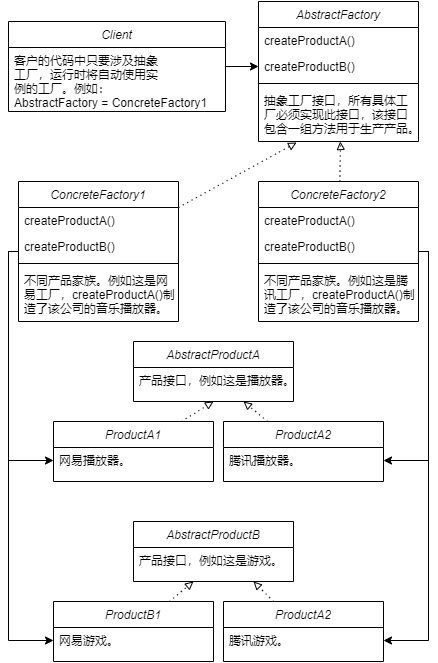

The diagram above was exported from draw.io. Its source (the exported page's mxGraphModel, read from the mxfile embedded in the PNG):
<mxGraphModel dx="1086" dy="846" grid="1" gridSize="10" guides="1" tooltips="1" connect="1" arrows="1" fold="1" page="1" pageScale="1" pageWidth="827" pageHeight="1169" math="0" shadow="0">
  <root>
    <mxCell id="WIyWlLk6GJQsqaUBKTNV-0" />
    <mxCell id="WIyWlLk6GJQsqaUBKTNV-1" parent="WIyWlLk6GJQsqaUBKTNV-0" />
    <mxCell id="zkfFHV4jXpPFQw0GAbJ--0" value="AbstractProductA" style="swimlane;fontStyle=2;align=center;verticalAlign=top;childLayout=stackLayout;horizontal=1;startSize=26;horizontalStack=0;resizeParent=1;resizeLast=0;collapsible=1;marginBottom=0;rounded=0;shadow=0;strokeWidth=1;" parent="WIyWlLk6GJQsqaUBKTNV-1" vertex="1">
      <mxGeometry x="175" y="430" width="160" height="60" as="geometry">
        <mxRectangle x="230" y="140" width="160" height="26" as="alternateBounds" />
      </mxGeometry>
    </mxCell>
    <mxCell id="zkfFHV4jXpPFQw0GAbJ--1" value="产品接口，例如这是播放器。" style="text;align=left;verticalAlign=top;spacingLeft=4;spacingRight=4;overflow=hidden;rotatable=0;points=[[0,0.5],[1,0.5]];portConstraint=eastwest;" parent="zkfFHV4jXpPFQw0GAbJ--0" vertex="1">
      <mxGeometry y="26" width="160" height="26" as="geometry" />
    </mxCell>
    <mxCell id="pffhUCFu0bgQ2jJzGxT7-0" value="AbstractFactory" style="swimlane;fontStyle=2;align=center;verticalAlign=top;childLayout=stackLayout;horizontal=1;startSize=26;horizontalStack=0;resizeParent=1;resizeLast=0;collapsible=1;marginBottom=0;rounded=0;shadow=0;strokeWidth=1;" parent="WIyWlLk6GJQsqaUBKTNV-1" vertex="1">
      <mxGeometry x="300" y="90" width="160" height="140" as="geometry">
        <mxRectangle x="230" y="140" width="160" height="26" as="alternateBounds" />
      </mxGeometry>
    </mxCell>
    <mxCell id="pffhUCFu0bgQ2jJzGxT7-1" value="createProductA()" style="text;align=left;verticalAlign=top;spacingLeft=4;spacingRight=4;overflow=hidden;rotatable=0;points=[[0,0.5],[1,0.5]];portConstraint=eastwest;" parent="pffhUCFu0bgQ2jJzGxT7-0" vertex="1">
      <mxGeometry y="26" width="160" height="26" as="geometry" />
    </mxCell>
    <mxCell id="pffhUCFu0bgQ2jJzGxT7-2" value="createProductB()" style="text;align=left;verticalAlign=top;spacingLeft=4;spacingRight=4;overflow=hidden;rotatable=0;points=[[0,0.5],[1,0.5]];portConstraint=eastwest;rounded=0;shadow=0;html=0;" parent="pffhUCFu0bgQ2jJzGxT7-0" vertex="1">
      <mxGeometry y="52" width="160" height="26" as="geometry" />
    </mxCell>
    <mxCell id="pffhUCFu0bgQ2jJzGxT7-4" value="" style="line;html=1;strokeWidth=1;align=left;verticalAlign=middle;spacingTop=-1;spacingLeft=3;spacingRight=3;rotatable=0;labelPosition=right;points=[];portConstraint=eastwest;" parent="pffhUCFu0bgQ2jJzGxT7-0" vertex="1">
      <mxGeometry y="78" width="160" height="8" as="geometry" />
    </mxCell>
    <mxCell id="pffhUCFu0bgQ2jJzGxT7-5" value="抽象工厂接口，所有具体工&#10;厂必须实现此接口，该接口&#10;包含一组方法用于生产产品。" style="text;align=left;verticalAlign=top;spacingLeft=4;spacingRight=4;overflow=hidden;rotatable=0;points=[[0,0.5],[1,0.5]];portConstraint=eastwest;" parent="pffhUCFu0bgQ2jJzGxT7-0" vertex="1">
      <mxGeometry y="86" width="160" height="54" as="geometry" />
    </mxCell>
    <mxCell id="pffhUCFu0bgQ2jJzGxT7-57" style="edgeStyle=orthogonalEdgeStyle;rounded=0;comic=0;orthogonalLoop=1;jettySize=auto;html=1;entryX=0;entryY=0.5;entryDx=0;entryDy=0;endArrow=classic;endFill=1;" parent="WIyWlLk6GJQsqaUBKTNV-1" source="pffhUCFu0bgQ2jJzGxT7-19" target="pffhUCFu0bgQ2jJzGxT7-32" edge="1">
      <mxGeometry relative="1" as="geometry">
        <Array as="points">
          <mxPoint x="50" y="340" />
          <mxPoint x="50" y="549" />
        </Array>
      </mxGeometry>
    </mxCell>
    <mxCell id="pffhUCFu0bgQ2jJzGxT7-58" style="edgeStyle=orthogonalEdgeStyle;rounded=0;comic=0;orthogonalLoop=1;jettySize=auto;html=1;entryX=0;entryY=0.5;entryDx=0;entryDy=0;endArrow=classic;endFill=1;" parent="WIyWlLk6GJQsqaUBKTNV-1" source="pffhUCFu0bgQ2jJzGxT7-19" target="pffhUCFu0bgQ2jJzGxT7-36" edge="1">
      <mxGeometry relative="1" as="geometry">
        <Array as="points">
          <mxPoint x="50" y="340" />
          <mxPoint x="50" y="729" />
        </Array>
      </mxGeometry>
    </mxCell>
    <mxCell id="pffhUCFu0bgQ2jJzGxT7-66" style="edgeStyle=none;rounded=0;comic=0;orthogonalLoop=1;jettySize=auto;html=1;entryX=0.238;entryY=1.019;entryDx=0;entryDy=0;entryPerimeter=0;endArrow=block;endFill=0;dashed=1;dashPattern=1 4;" parent="WIyWlLk6GJQsqaUBKTNV-1" source="pffhUCFu0bgQ2jJzGxT7-19" target="pffhUCFu0bgQ2jJzGxT7-5" edge="1">
      <mxGeometry relative="1" as="geometry" />
    </mxCell>
    <mxCell id="pffhUCFu0bgQ2jJzGxT7-19" value="ConcreteFactory1" style="swimlane;fontStyle=2;align=center;verticalAlign=top;childLayout=stackLayout;horizontal=1;startSize=26;horizontalStack=0;resizeParent=1;resizeLast=0;collapsible=1;marginBottom=0;rounded=0;shadow=0;strokeWidth=1;" parent="WIyWlLk6GJQsqaUBKTNV-1" vertex="1">
      <mxGeometry x="60" y="270" width="160" height="140" as="geometry">
        <mxRectangle x="230" y="140" width="160" height="26" as="alternateBounds" />
      </mxGeometry>
    </mxCell>
    <mxCell id="pffhUCFu0bgQ2jJzGxT7-20" value="createProductA()" style="text;align=left;verticalAlign=top;spacingLeft=4;spacingRight=4;overflow=hidden;rotatable=0;points=[[0,0.5],[1,0.5]];portConstraint=eastwest;" parent="pffhUCFu0bgQ2jJzGxT7-19" vertex="1">
      <mxGeometry y="26" width="160" height="26" as="geometry" />
    </mxCell>
    <mxCell id="pffhUCFu0bgQ2jJzGxT7-21" value="createProductB()" style="text;align=left;verticalAlign=top;spacingLeft=4;spacingRight=4;overflow=hidden;rotatable=0;points=[[0,0.5],[1,0.5]];portConstraint=eastwest;rounded=0;shadow=0;html=0;" parent="pffhUCFu0bgQ2jJzGxT7-19" vertex="1">
      <mxGeometry y="52" width="160" height="26" as="geometry" />
    </mxCell>
    <mxCell id="pffhUCFu0bgQ2jJzGxT7-22" value="" style="line;html=1;strokeWidth=1;align=left;verticalAlign=middle;spacingTop=-1;spacingLeft=3;spacingRight=3;rotatable=0;labelPosition=right;points=[];portConstraint=eastwest;" parent="pffhUCFu0bgQ2jJzGxT7-19" vertex="1">
      <mxGeometry y="78" width="160" height="8" as="geometry" />
    </mxCell>
    <mxCell id="pffhUCFu0bgQ2jJzGxT7-23" value="不同产品家族。例如这是网&#10;易工厂，createProductA()制&#10;造了该公司的音乐播放器。" style="text;align=left;verticalAlign=top;spacingLeft=4;spacingRight=4;overflow=hidden;rotatable=0;points=[[0,0.5],[1,0.5]];portConstraint=eastwest;" parent="pffhUCFu0bgQ2jJzGxT7-19" vertex="1">
      <mxGeometry y="86" width="160" height="54" as="geometry" />
    </mxCell>
    <mxCell id="pffhUCFu0bgQ2jJzGxT7-59" style="edgeStyle=orthogonalEdgeStyle;rounded=0;comic=0;orthogonalLoop=1;jettySize=auto;html=1;entryX=1;entryY=0.5;entryDx=0;entryDy=0;endArrow=classic;endFill=1;" parent="WIyWlLk6GJQsqaUBKTNV-1" source="pffhUCFu0bgQ2jJzGxT7-24" target="pffhUCFu0bgQ2jJzGxT7-34" edge="1">
      <mxGeometry relative="1" as="geometry">
        <Array as="points">
          <mxPoint x="470" y="340" />
          <mxPoint x="470" y="549" />
        </Array>
      </mxGeometry>
    </mxCell>
    <mxCell id="pffhUCFu0bgQ2jJzGxT7-60" style="edgeStyle=orthogonalEdgeStyle;rounded=0;comic=0;orthogonalLoop=1;jettySize=auto;html=1;entryX=1;entryY=0.5;entryDx=0;entryDy=0;endArrow=classic;endFill=1;" parent="WIyWlLk6GJQsqaUBKTNV-1" source="pffhUCFu0bgQ2jJzGxT7-24" target="pffhUCFu0bgQ2jJzGxT7-38" edge="1">
      <mxGeometry relative="1" as="geometry">
        <Array as="points">
          <mxPoint x="470" y="340" />
          <mxPoint x="470" y="729" />
        </Array>
      </mxGeometry>
    </mxCell>
    <mxCell id="pffhUCFu0bgQ2jJzGxT7-65" style="edgeStyle=none;rounded=0;comic=0;orthogonalLoop=1;jettySize=auto;html=1;endArrow=block;endFill=0;dashed=1;dashPattern=1 4;" parent="WIyWlLk6GJQsqaUBKTNV-1" source="pffhUCFu0bgQ2jJzGxT7-24" target="pffhUCFu0bgQ2jJzGxT7-5" edge="1">
      <mxGeometry relative="1" as="geometry">
        <mxPoint x="382" y="234" as="targetPoint" />
        <Array as="points">
          <mxPoint x="382" y="234" />
        </Array>
      </mxGeometry>
    </mxCell>
    <mxCell id="pffhUCFu0bgQ2jJzGxT7-24" value="ConcreteFactory2" style="swimlane;fontStyle=2;align=center;verticalAlign=top;childLayout=stackLayout;horizontal=1;startSize=26;horizontalStack=0;resizeParent=1;resizeLast=0;collapsible=1;marginBottom=0;rounded=0;shadow=0;strokeWidth=1;" parent="WIyWlLk6GJQsqaUBKTNV-1" vertex="1">
      <mxGeometry x="300" y="270" width="160" height="140" as="geometry">
        <mxRectangle x="230" y="140" width="160" height="26" as="alternateBounds" />
      </mxGeometry>
    </mxCell>
    <mxCell id="pffhUCFu0bgQ2jJzGxT7-25" value="createProductA()" style="text;align=left;verticalAlign=top;spacingLeft=4;spacingRight=4;overflow=hidden;rotatable=0;points=[[0,0.5],[1,0.5]];portConstraint=eastwest;" parent="pffhUCFu0bgQ2jJzGxT7-24" vertex="1">
      <mxGeometry y="26" width="160" height="26" as="geometry" />
    </mxCell>
    <mxCell id="pffhUCFu0bgQ2jJzGxT7-26" value="createProductB()" style="text;align=left;verticalAlign=top;spacingLeft=4;spacingRight=4;overflow=hidden;rotatable=0;points=[[0,0.5],[1,0.5]];portConstraint=eastwest;rounded=0;shadow=0;html=0;" parent="pffhUCFu0bgQ2jJzGxT7-24" vertex="1">
      <mxGeometry y="52" width="160" height="26" as="geometry" />
    </mxCell>
    <mxCell id="pffhUCFu0bgQ2jJzGxT7-27" value="" style="line;html=1;strokeWidth=1;align=left;verticalAlign=middle;spacingTop=-1;spacingLeft=3;spacingRight=3;rotatable=0;labelPosition=right;points=[];portConstraint=eastwest;" parent="pffhUCFu0bgQ2jJzGxT7-24" vertex="1">
      <mxGeometry y="78" width="160" height="8" as="geometry" />
    </mxCell>
    <mxCell id="pffhUCFu0bgQ2jJzGxT7-28" value="不同产品家族。例如这是腾&#10;讯工厂，createProductA()制&#10;造了该公司的音乐播放器。" style="text;align=left;verticalAlign=top;spacingLeft=4;spacingRight=4;overflow=hidden;rotatable=0;points=[[0,0.5],[1,0.5]];portConstraint=eastwest;" parent="pffhUCFu0bgQ2jJzGxT7-24" vertex="1">
      <mxGeometry y="86" width="160" height="54" as="geometry" />
    </mxCell>
    <mxCell id="pffhUCFu0bgQ2jJzGxT7-29" value="AbstractProductB" style="swimlane;fontStyle=2;align=center;verticalAlign=top;childLayout=stackLayout;horizontal=1;startSize=26;horizontalStack=0;resizeParent=1;resizeLast=0;collapsible=1;marginBottom=0;rounded=0;shadow=0;strokeWidth=1;" parent="WIyWlLk6GJQsqaUBKTNV-1" vertex="1">
      <mxGeometry x="175" y="610" width="160" height="60" as="geometry">
        <mxRectangle x="230" y="140" width="160" height="26" as="alternateBounds" />
      </mxGeometry>
    </mxCell>
    <mxCell id="pffhUCFu0bgQ2jJzGxT7-30" value="产品接口，例如这是游戏。" style="text;align=left;verticalAlign=top;spacingLeft=4;spacingRight=4;overflow=hidden;rotatable=0;points=[[0,0.5],[1,0.5]];portConstraint=eastwest;" parent="pffhUCFu0bgQ2jJzGxT7-29" vertex="1">
      <mxGeometry y="26" width="160" height="26" as="geometry" />
    </mxCell>
    <mxCell id="pffhUCFu0bgQ2jJzGxT7-46" style="edgeStyle=none;rounded=0;orthogonalLoop=1;jettySize=auto;html=1;entryX=0.5;entryY=1;entryDx=0;entryDy=0;endArrow=block;endFill=0;dashed=1;dashPattern=1 4;" parent="WIyWlLk6GJQsqaUBKTNV-1" source="pffhUCFu0bgQ2jJzGxT7-31" target="zkfFHV4jXpPFQw0GAbJ--0" edge="1">
      <mxGeometry relative="1" as="geometry" />
    </mxCell>
    <mxCell id="pffhUCFu0bgQ2jJzGxT7-31" value="ProductA1" style="swimlane;fontStyle=2;align=center;verticalAlign=top;childLayout=stackLayout;horizontal=1;startSize=26;horizontalStack=0;resizeParent=1;resizeLast=0;collapsible=1;marginBottom=0;rounded=0;shadow=0;strokeWidth=1;" parent="WIyWlLk6GJQsqaUBKTNV-1" vertex="1">
      <mxGeometry x="95" y="510" width="160" height="60" as="geometry">
        <mxRectangle x="230" y="140" width="160" height="26" as="alternateBounds" />
      </mxGeometry>
    </mxCell>
    <mxCell id="pffhUCFu0bgQ2jJzGxT7-32" value="网易播放器。" style="text;align=left;verticalAlign=top;spacingLeft=4;spacingRight=4;overflow=hidden;rotatable=0;points=[[0,0.5],[1,0.5]];portConstraint=eastwest;" parent="pffhUCFu0bgQ2jJzGxT7-31" vertex="1">
      <mxGeometry y="26" width="160" height="26" as="geometry" />
    </mxCell>
    <mxCell id="pffhUCFu0bgQ2jJzGxT7-47" style="edgeStyle=none;rounded=0;orthogonalLoop=1;jettySize=auto;html=1;endArrow=block;endFill=0;dashed=1;dashPattern=1 4;" parent="WIyWlLk6GJQsqaUBKTNV-1" source="pffhUCFu0bgQ2jJzGxT7-33" edge="1">
      <mxGeometry relative="1" as="geometry">
        <mxPoint x="285" y="490" as="targetPoint" />
      </mxGeometry>
    </mxCell>
    <mxCell id="pffhUCFu0bgQ2jJzGxT7-33" value="ProductA2" style="swimlane;fontStyle=2;align=center;verticalAlign=top;childLayout=stackLayout;horizontal=1;startSize=26;horizontalStack=0;resizeParent=1;resizeLast=0;collapsible=1;marginBottom=0;rounded=0;shadow=0;strokeWidth=1;" parent="WIyWlLk6GJQsqaUBKTNV-1" vertex="1">
      <mxGeometry x="265" y="510" width="160" height="60" as="geometry">
        <mxRectangle x="230" y="140" width="160" height="26" as="alternateBounds" />
      </mxGeometry>
    </mxCell>
    <mxCell id="pffhUCFu0bgQ2jJzGxT7-34" value="腾讯播放器。" style="text;align=left;verticalAlign=top;spacingLeft=4;spacingRight=4;overflow=hidden;rotatable=0;points=[[0,0.5],[1,0.5]];portConstraint=eastwest;" parent="pffhUCFu0bgQ2jJzGxT7-33" vertex="1">
      <mxGeometry y="26" width="160" height="26" as="geometry" />
    </mxCell>
    <mxCell id="pffhUCFu0bgQ2jJzGxT7-44" style="edgeStyle=none;rounded=0;orthogonalLoop=1;jettySize=auto;html=1;endArrow=block;endFill=0;dashed=1;dashPattern=1 4;" parent="WIyWlLk6GJQsqaUBKTNV-1" source="pffhUCFu0bgQ2jJzGxT7-35" edge="1">
      <mxGeometry relative="1" as="geometry">
        <mxPoint x="235" y="670" as="targetPoint" />
      </mxGeometry>
    </mxCell>
    <mxCell id="pffhUCFu0bgQ2jJzGxT7-35" value="ProductB1" style="swimlane;fontStyle=2;align=center;verticalAlign=top;childLayout=stackLayout;horizontal=1;startSize=26;horizontalStack=0;resizeParent=1;resizeLast=0;collapsible=1;marginBottom=0;rounded=0;shadow=0;strokeWidth=1;" parent="WIyWlLk6GJQsqaUBKTNV-1" vertex="1">
      <mxGeometry x="95" y="690" width="160" height="60" as="geometry">
        <mxRectangle x="230" y="140" width="160" height="26" as="alternateBounds" />
      </mxGeometry>
    </mxCell>
    <mxCell id="pffhUCFu0bgQ2jJzGxT7-36" value="网易游戏。" style="text;align=left;verticalAlign=top;spacingLeft=4;spacingRight=4;overflow=hidden;rotatable=0;points=[[0,0.5],[1,0.5]];portConstraint=eastwest;" parent="pffhUCFu0bgQ2jJzGxT7-35" vertex="1">
      <mxGeometry y="26" width="160" height="26" as="geometry" />
    </mxCell>
    <mxCell id="pffhUCFu0bgQ2jJzGxT7-45" style="edgeStyle=none;rounded=0;orthogonalLoop=1;jettySize=auto;html=1;entryX=0.75;entryY=1;entryDx=0;entryDy=0;endArrow=block;endFill=0;dashed=1;dashPattern=1 4;" parent="WIyWlLk6GJQsqaUBKTNV-1" source="pffhUCFu0bgQ2jJzGxT7-37" target="pffhUCFu0bgQ2jJzGxT7-29" edge="1">
      <mxGeometry relative="1" as="geometry" />
    </mxCell>
    <mxCell id="pffhUCFu0bgQ2jJzGxT7-37" value="ProductA2" style="swimlane;fontStyle=2;align=center;verticalAlign=top;childLayout=stackLayout;horizontal=1;startSize=26;horizontalStack=0;resizeParent=1;resizeLast=0;collapsible=1;marginBottom=0;rounded=0;shadow=0;strokeWidth=1;" parent="WIyWlLk6GJQsqaUBKTNV-1" vertex="1">
      <mxGeometry x="265" y="690" width="160" height="60" as="geometry">
        <mxRectangle x="230" y="140" width="160" height="26" as="alternateBounds" />
      </mxGeometry>
    </mxCell>
    <mxCell id="pffhUCFu0bgQ2jJzGxT7-38" value="腾讯游戏。" style="text;align=left;verticalAlign=top;spacingLeft=4;spacingRight=4;overflow=hidden;rotatable=0;points=[[0,0.5],[1,0.5]];portConstraint=eastwest;" parent="pffhUCFu0bgQ2jJzGxT7-37" vertex="1">
      <mxGeometry y="26" width="160" height="26" as="geometry" />
    </mxCell>
    <mxCell id="pffhUCFu0bgQ2jJzGxT7-63" style="edgeStyle=orthogonalEdgeStyle;rounded=0;comic=0;orthogonalLoop=1;jettySize=auto;html=1;entryX=0;entryY=0.5;entryDx=0;entryDy=0;endArrow=classic;endFill=1;" parent="WIyWlLk6GJQsqaUBKTNV-1" source="pffhUCFu0bgQ2jJzGxT7-39" target="pffhUCFu0bgQ2jJzGxT7-2" edge="1">
      <mxGeometry relative="1" as="geometry" />
    </mxCell>
    <mxCell id="pffhUCFu0bgQ2jJzGxT7-39" value="Client" style="swimlane;fontStyle=2;align=center;verticalAlign=top;childLayout=stackLayout;horizontal=1;startSize=26;horizontalStack=0;resizeParent=1;resizeLast=0;collapsible=1;marginBottom=0;rounded=0;shadow=0;strokeWidth=1;" parent="WIyWlLk6GJQsqaUBKTNV-1" vertex="1">
      <mxGeometry x="50" y="110" width="217" height="90" as="geometry">
        <mxRectangle x="230" y="140" width="160" height="26" as="alternateBounds" />
      </mxGeometry>
    </mxCell>
    <mxCell id="pffhUCFu0bgQ2jJzGxT7-40" value="客户的代码中只要涉及抽象&#10;工厂，运行时将自动使用实&#10;例的工厂。例如：&#10;AbstractFactory = ConcreteFactory1" style="text;align=left;verticalAlign=top;spacingLeft=4;spacingRight=4;overflow=hidden;rotatable=0;points=[[0,0.5],[1,0.5]];portConstraint=eastwest;" parent="pffhUCFu0bgQ2jJzGxT7-39" vertex="1">
      <mxGeometry y="26" width="217" height="64" as="geometry" />
    </mxCell>
  </root>
</mxGraphModel>